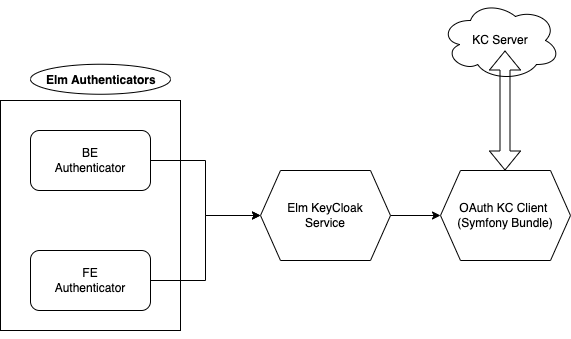

The diagram above was exported from draw.io. Its source (the exported page's mxGraphModel, read from the mxfile embedded in the PNG):
<mxGraphModel dx="896" dy="591" grid="1" gridSize="10" guides="1" tooltips="1" connect="1" arrows="1" fold="1" page="1" pageScale="1" pageWidth="827" pageHeight="1169" math="0" shadow="0">
  <root>
    <mxCell id="0" />
    <mxCell id="1" parent="0" />
    <mxCell id="AnNcxBsfDPhvUx-4hGyc-24" style="edgeStyle=orthogonalEdgeStyle;rounded=0;orthogonalLoop=1;jettySize=auto;html=1;entryX=0;entryY=0.5;entryDx=0;entryDy=0;" edge="1" parent="1" source="AnNcxBsfDPhvUx-4hGyc-1" target="AnNcxBsfDPhvUx-4hGyc-23">
      <mxGeometry relative="1" as="geometry" />
    </mxCell>
    <mxCell id="AnNcxBsfDPhvUx-4hGyc-1" value="Elm KeyCloak&lt;br&gt;Service" style="shape=hexagon;perimeter=hexagonPerimeter2;whiteSpace=wrap;html=1;fixedSize=1;" vertex="1" parent="1">
      <mxGeometry x="360" y="210" width="130" height="90" as="geometry" />
    </mxCell>
    <mxCell id="AnNcxBsfDPhvUx-4hGyc-6" value="" style="rounded=0;whiteSpace=wrap;html=1;" vertex="1" parent="1">
      <mxGeometry x="100" y="140" width="180" height="230" as="geometry" />
    </mxCell>
    <mxCell id="AnNcxBsfDPhvUx-4hGyc-26" style="edgeStyle=orthogonalEdgeStyle;rounded=0;orthogonalLoop=1;jettySize=auto;html=1;entryX=0;entryY=0.5;entryDx=0;entryDy=0;" edge="1" parent="1" source="AnNcxBsfDPhvUx-4hGyc-9" target="AnNcxBsfDPhvUx-4hGyc-1">
      <mxGeometry relative="1" as="geometry" />
    </mxCell>
    <mxCell id="AnNcxBsfDPhvUx-4hGyc-9" value="&lt;font face=&quot;helvetica&quot;&gt;BE&lt;/font&gt;&lt;br style=&quot;font-family: &amp;#34;helvetica&amp;#34;&quot;&gt;&lt;span style=&quot;font-family: &amp;#34;helvetica&amp;#34;&quot;&gt;Authenticator&lt;/span&gt;" style="rounded=1;whiteSpace=wrap;html=1;" vertex="1" parent="1">
      <mxGeometry x="130" y="170" width="120" height="60" as="geometry" />
    </mxCell>
    <mxCell id="AnNcxBsfDPhvUx-4hGyc-27" style="edgeStyle=orthogonalEdgeStyle;rounded=0;orthogonalLoop=1;jettySize=auto;html=1;entryX=0;entryY=0.5;entryDx=0;entryDy=0;" edge="1" parent="1" source="AnNcxBsfDPhvUx-4hGyc-10" target="AnNcxBsfDPhvUx-4hGyc-1">
      <mxGeometry relative="1" as="geometry" />
    </mxCell>
    <mxCell id="AnNcxBsfDPhvUx-4hGyc-10" value="&lt;font face=&quot;helvetica&quot;&gt;FE&lt;/font&gt;&lt;br style=&quot;font-family: &amp;#34;helvetica&amp;#34;&quot;&gt;&lt;span style=&quot;font-family: &amp;#34;helvetica&amp;#34;&quot;&gt;Authenticator&lt;/span&gt;" style="rounded=1;whiteSpace=wrap;html=1;" vertex="1" parent="1">
      <mxGeometry x="130" y="290" width="120" height="60" as="geometry" />
    </mxCell>
    <mxCell id="AnNcxBsfDPhvUx-4hGyc-15" style="edgeStyle=orthogonalEdgeStyle;rounded=0;orthogonalLoop=1;jettySize=auto;html=1;exitX=0.5;exitY=1;exitDx=0;exitDy=0;" edge="1" parent="1" source="AnNcxBsfDPhvUx-4hGyc-6" target="AnNcxBsfDPhvUx-4hGyc-6">
      <mxGeometry relative="1" as="geometry" />
    </mxCell>
    <mxCell id="AnNcxBsfDPhvUx-4hGyc-23" value="OAuth KC Client&amp;nbsp;&lt;br&gt;(Symfony Bundle)" style="shape=hexagon;perimeter=hexagonPerimeter2;whiteSpace=wrap;html=1;fixedSize=1;" vertex="1" parent="1">
      <mxGeometry x="540" y="210" width="130" height="90" as="geometry" />
    </mxCell>
    <mxCell id="AnNcxBsfDPhvUx-4hGyc-28" value="" style="ellipse;whiteSpace=wrap;html=1;" vertex="1" parent="1">
      <mxGeometry x="130" y="103.75" width="140" height="30" as="geometry" />
    </mxCell>
    <mxCell id="AnNcxBsfDPhvUx-4hGyc-29" value="Elm Authenticators" style="text;strokeColor=none;fillColor=none;align=left;verticalAlign=middle;spacingLeft=4;spacingRight=4;overflow=hidden;points=[[0,0.5],[1,0.5]];portConstraint=eastwest;rotatable=0;fontStyle=1" vertex="1" parent="1">
      <mxGeometry x="140" y="110" width="120" height="17.5" as="geometry" />
    </mxCell>
    <mxCell id="AnNcxBsfDPhvUx-4hGyc-33" value="KC Server" style="ellipse;shape=cloud;whiteSpace=wrap;html=1;" vertex="1" parent="1">
      <mxGeometry x="540" y="40" width="120" height="80" as="geometry" />
    </mxCell>
    <mxCell id="AnNcxBsfDPhvUx-4hGyc-34" value="" style="shape=flexArrow;endArrow=classic;startArrow=classic;html=1;rounded=0;" edge="1" parent="1">
      <mxGeometry width="100" height="100" relative="1" as="geometry">
        <mxPoint x="604.5" y="210" as="sourcePoint" />
        <mxPoint x="604.5" y="90" as="targetPoint" />
      </mxGeometry>
    </mxCell>
  </root>
</mxGraphModel>